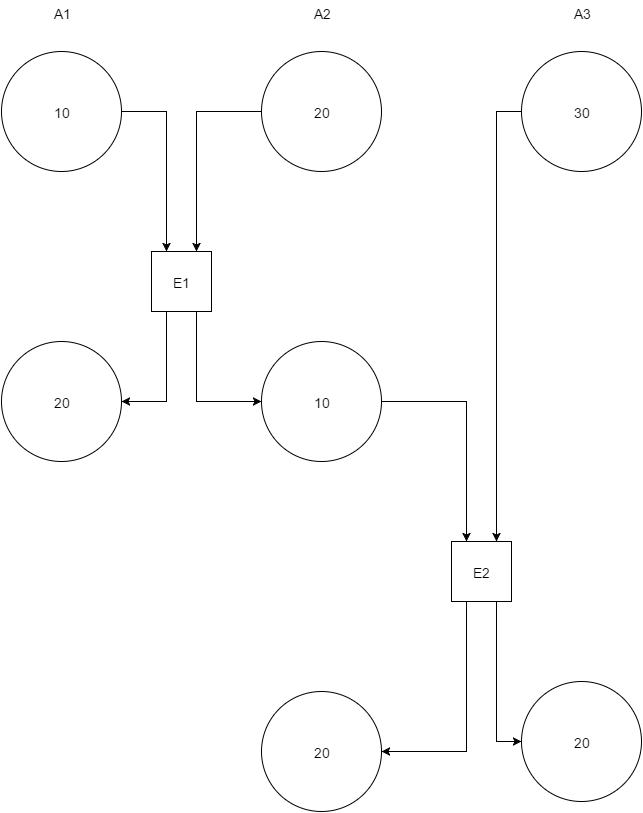

The diagram above was exported from draw.io. Its source (the exported page's mxGraphModel, read from the mxfile embedded in the PNG):
<mxGraphModel dx="1430" dy="736" grid="1" gridSize="10" guides="1" tooltips="1" connect="1" fold="1" page="1" pageScale="1" pageWidth="826" pageHeight="1169" background="#ffffff" math="0">
  <root>
    <mxCell id="0" />
    <mxCell id="1" parent="0" />
    <mxCell id="2" value="10" style="ellipse;whiteSpace=wrap;html=1;fontSize=14;align=center;" vertex="1" parent="1">
      <mxGeometry x="60" y="80" width="120" height="120" as="geometry" />
    </mxCell>
    <mxCell id="3" value="20" style="ellipse;whiteSpace=wrap;html=1;fontSize=14;align=center;" vertex="1" parent="1">
      <mxGeometry x="320" y="80" width="120" height="120" as="geometry" />
    </mxCell>
    <mxCell id="4" value="30" style="ellipse;whiteSpace=wrap;html=1;fontSize=14;align=center;" vertex="1" parent="1">
      <mxGeometry x="580" y="80" width="120" height="120" as="geometry" />
    </mxCell>
    <mxCell id="5" value="E1" style="whiteSpace=wrap;html=1;fontSize=14;align=center;" vertex="1" parent="1">
      <mxGeometry x="210" y="280" width="60" height="60" as="geometry" />
    </mxCell>
    <mxCell id="6" style="edgeStyle=orthogonalEdgeStyle;rounded=0;html=1;exitX=1;exitY=0.5;entryX=0.25;entryY=0;fontSize=14;" edge="1" parent="1" source="2" target="5">
      <mxGeometry relative="1" as="geometry">
        <Array as="points">
          <mxPoint x="225" y="140" />
        </Array>
      </mxGeometry>
    </mxCell>
    <mxCell id="7" style="edgeStyle=orthogonalEdgeStyle;rounded=0;html=1;exitX=0;exitY=0.5;entryX=0.75;entryY=0;fontSize=14;" edge="1" parent="1" source="3" target="5">
      <mxGeometry relative="1" as="geometry" />
    </mxCell>
    <mxCell id="8" value="E2" style="whiteSpace=wrap;html=1;fontSize=14;align=center;" vertex="1" parent="1">
      <mxGeometry x="510" y="570" width="60" height="60" as="geometry" />
    </mxCell>
    <mxCell id="9" style="edgeStyle=orthogonalEdgeStyle;rounded=0;html=1;entryX=0.25;entryY=0;fontSize=14;exitX=1;exitY=0.5;" edge="1" parent="1" source="11" target="8">
      <mxGeometry relative="1" as="geometry">
        <mxPoint x="460" y="380" as="sourcePoint" />
        <Array as="points">
          <mxPoint x="525" y="430" />
        </Array>
      </mxGeometry>
    </mxCell>
    <mxCell id="10" style="edgeStyle=orthogonalEdgeStyle;rounded=0;html=1;entryX=0.75;entryY=0;fontSize=14;" edge="1" parent="1" source="4" target="8">
      <mxGeometry relative="1" as="geometry" />
    </mxCell>
    <mxCell id="11" value="10" style="ellipse;whiteSpace=wrap;html=1;fontSize=14;align=center;" vertex="1" parent="1">
      <mxGeometry x="320" y="370" width="120" height="120" as="geometry" />
    </mxCell>
    <mxCell id="12" style="edgeStyle=orthogonalEdgeStyle;rounded=0;html=1;exitX=0.75;exitY=1;entryX=0;entryY=0.5;fontSize=14;" edge="1" parent="1" source="5" target="11">
      <mxGeometry relative="1" as="geometry" />
    </mxCell>
    <mxCell id="13" value="20" style="ellipse;whiteSpace=wrap;html=1;fontSize=14;align=center;" vertex="1" parent="1">
      <mxGeometry x="60" y="370" width="120" height="120" as="geometry" />
    </mxCell>
    <mxCell id="14" style="edgeStyle=orthogonalEdgeStyle;rounded=0;html=1;exitX=0.25;exitY=1;entryX=1;entryY=0.5;fontSize=14;" edge="1" parent="1" source="5" target="13">
      <mxGeometry relative="1" as="geometry" />
    </mxCell>
    <mxCell id="15" value="20" style="ellipse;whiteSpace=wrap;html=1;fontSize=14;align=center;" vertex="1" parent="1">
      <mxGeometry x="320" y="720" width="120" height="120" as="geometry" />
    </mxCell>
    <mxCell id="16" style="edgeStyle=orthogonalEdgeStyle;rounded=0;html=1;exitX=0.25;exitY=1;entryX=1;entryY=0.5;fontSize=14;" edge="1" parent="1" source="8" target="15">
      <mxGeometry relative="1" as="geometry" />
    </mxCell>
    <mxCell id="17" value="20" style="ellipse;whiteSpace=wrap;html=1;fontSize=14;align=center;" vertex="1" parent="1">
      <mxGeometry x="580" y="710" width="120" height="120" as="geometry" />
    </mxCell>
    <mxCell id="18" style="edgeStyle=orthogonalEdgeStyle;rounded=0;html=1;exitX=0.75;exitY=1;entryX=0;entryY=0.5;fontSize=14;" edge="1" parent="1" source="8" target="17">
      <mxGeometry relative="1" as="geometry" />
    </mxCell>
    <mxCell id="19" value="A1" style="text;html=1;strokeColor=none;fillColor=none;align=center;verticalAlign=middle;whiteSpace=wrap;overflow=hidden;fontSize=14;" vertex="1" parent="1">
      <mxGeometry x="100" y="30" width="40" height="20" as="geometry" />
    </mxCell>
    <mxCell id="20" value="A2" style="text;html=1;strokeColor=none;fillColor=none;align=center;verticalAlign=middle;whiteSpace=wrap;overflow=hidden;fontSize=14;" vertex="1" parent="1">
      <mxGeometry x="360" y="30" width="40" height="20" as="geometry" />
    </mxCell>
    <mxCell id="23" value="A3" style="text;html=1;strokeColor=none;fillColor=none;align=center;verticalAlign=middle;whiteSpace=wrap;overflow=hidden;fontSize=14;" vertex="1" parent="1">
      <mxGeometry x="620" y="30" width="40" height="20" as="geometry" />
    </mxCell>
  </root>
</mxGraphModel>